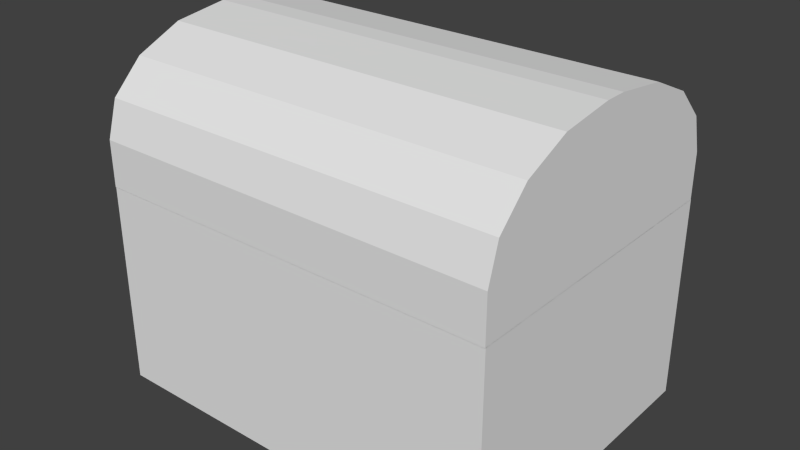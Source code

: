 # Source: Chest.blend  (saved by Blender 2.72.0; exported with 4.5.12 LTS)
import bpy
from mathutils import Matrix  # noqa: F401  (used for matrix-valued properties, if any)

bpy.ops.wm.read_factory_settings(use_empty=True)
scene = bpy.context.scene
scene.name = 'Scene'

# ---- collections
col_collection_1 = bpy.data.collections.new('Collection 1'); scene.collection.children.link(col_collection_1)

# ---- world
world_world = bpy.data.worlds.new('World'); scene.world = world_world
world_world.color = (0.05088, 0.05088, 0.05088)
world_world.use_sun_shadow = False
world_world.sun_shadow_jitter_overblur = 0.0
world_world.cycles.sampling_method = 'MANUAL'
world_world.cycles.sample_map_resolution = 256

# ---- meshes
me_body = bpy.data.meshes.new('Body')
me_body.from_pydata([(0.5, 0.375, 0.003212), (0.5, -0.375, 0.003212), (-0.5, -0.375, 0.003212), (-0.5, 0.375, 0.003212), (0.5, 0.375, 0.5032), (0.5, -0.375, 0.5032), (-0.5, -0.375, 0.5032), (-0.5, 0.375, 0.5032), (0.4336, 0.3252, 0.5032), (0.4336, -0.3252, 0.5032), (-0.4336, -0.3252, 0.5032), (-0.4336, 0.3252, 0.5032), (0.4336, 0.3252, 0.08025), (0.4336, -0.3252, 0.08025), (-0.4336, -0.3252, 0.08025), (-0.4336, 0.3252, 0.08025)], [], [(4, 5, 1, 0), (5, 6, 2, 1), (6, 7, 3, 2), (7, 4, 0, 3), (0, 1, 2, 3), (4, 7, 11, 8), (8, 11, 15, 12), (7, 6, 10, 11), (6, 5, 9, 10), (5, 4, 8, 9), (15, 14, 13, 12), (11, 10, 14, 15), (10, 9, 13, 14), (9, 8, 12, 13)])
me_body.use_remesh_preserve_volume = False
me_body.use_remesh_preserve_attributes = False
me_body.use_mirror_vertex_groups = False
me_body.update()
me_cube_002 = bpy.data.meshes.new('Cube.002')
me_cube_002.from_pydata([(-0.5, -0.75, -0.001052), (-0.5, 0.0, -0.001052), (0.5, 0.0, -0.001052), (0.5, -0.75, -0.001052), (-0.5, -0.75, 0.1108), (-0.5, -0.402, 0.3428), (-0.5, -0.7235, 0.1996), (-0.5, -0.6481, 0.2748), (-0.5, -0.5352, 0.3251), (-0.5, -0.348, 0.3428), (-0.5, 0.0, 0.1108), (-0.5, -0.2148, 0.3251), (-0.5, -0.1019, 0.2748), (-0.5, -0.02649, 0.1996), (0.5, 0.0, 0.1108), (0.5, -0.348, 0.3428), (0.5, -0.02649, 0.1996), (0.5, -0.1019, 0.2748), (0.5, -0.2148, 0.3251), (0.5, -0.402, 0.3428), (0.5, -0.75, 0.1108), (0.5, -0.5352, 0.3251), (0.5, -0.6481, 0.2748), (0.5, -0.7235, 0.1996), (-0.4734, -0.7301, 0.0101), (-0.4734, -0.01993, 0.0101), (0.4734, -0.01993, 0.0101), (0.4734, -0.7301, 0.0101), (-0.4734, -0.7301, 0.116), (-0.4734, -0.4006, 0.3356), (-0.4734, -0.705, 0.2001), (-0.4734, -0.6336, 0.2713), (-0.4734, -0.5267, 0.3189), (-0.4734, -0.3494, 0.3356), (-0.4734, -0.01993, 0.116), (-0.4734, -0.2233, 0.3189), (-0.4734, -0.1164, 0.2713), (-0.4734, -0.04501, 0.2001), (0.4734, -0.01993, 0.116), (0.4734, -0.3494, 0.3356), (0.4734, -0.04501, 0.2001), (0.4734, -0.1164, 0.2713), (0.4734, -0.2233, 0.3189), (0.4734, -0.4006, 0.3356), (0.4734, -0.7301, 0.116), (0.4734, -0.5267, 0.3189), (0.4734, -0.6336, 0.2713), (0.4734, -0.705, 0.2001)], [], [(19, 15, 9, 5), (14, 16, 17, 18, 15, 19, 21, 22, 23, 20, 3, 2), (4, 6, 7, 8, 5, 9, 11, 12, 13, 10, 1, 0), (43, 29, 33, 39), (10, 14, 2, 1), (9, 15, 18, 11), (11, 18, 17, 12), (12, 17, 16, 13), (13, 16, 14, 10), (19, 5, 8, 21), (21, 8, 7, 22), (22, 7, 6, 23), (23, 6, 4, 20), (20, 4, 0, 3), (38, 26, 27, 44, 47, 46, 45, 43, 39, 42, 41, 40), (28, 24, 25, 34, 37, 36, 35, 33, 29, 32, 31, 30), (34, 25, 26, 38), (33, 35, 42, 39), (35, 36, 41, 42), (36, 37, 40, 41), (37, 34, 38, 40), (43, 45, 32, 29), (45, 46, 31, 32), (46, 47, 30, 31), (47, 44, 28, 30), (44, 27, 24, 28), (0, 24, 27, 3), (3, 27, 26, 2), (2, 26, 25, 1), (1, 25, 24, 0)])
me_cube_002.use_remesh_preserve_volume = False
me_cube_002.use_remesh_preserve_attributes = False
me_cube_002.use_mirror_vertex_groups = False
me_cube_002.update()

# ---- objects
ob_chest = bpy.data.objects.new('Chest', me_body)
ob_lid = bpy.data.objects.new('Lid', me_cube_002)

# ---- transforms, parenting, visibility, modifiers, constraints
ob_chest.location = (0.0, 0.0, 0.0)
ob_chest.lineart.crease_threshold = 0.0
ob_lid.parent = ob_chest
ob_lid.location = (-5.615e-08, 0.3738, 0.5032)
ob_lid.lineart.crease_threshold = 0.0

# ---- collection membership
col_collection_1.objects.link(ob_chest)
col_collection_1.objects.link(ob_lid)

# ---- scene / render settings (as saved in the file)
scene.frame_start = 1; scene.frame_end = 50; scene.frame_set(0)
scene.render.engine = 'BLENDER_EEVEE_NEXT'
scene.render.resolution_percentage = 50
scene.render.dither_intensity = 0.0
scene.cycles.use_denoising = False
scene.cycles.samples = 10
scene.cycles.sampling_pattern = 'TABULATED_SOBOL'
scene.cycles.light_sampling_threshold = 0.0
scene.cycles.use_adaptive_sampling = False
scene.cycles.use_light_tree = False
scene.cycles.blur_glossy = 0.0
scene.cycles.pixel_filter_type = 'GAUSSIAN'
scene.cycles.sample_clamp_indirect = 0.0
scene.view_settings.view_transform = 'Standard'
bpy.context.view_layer.update()

# ---- added for rendering (the .blend has no active camera and no usable light): camera, sun
cam_auto = bpy.data.cameras.new('AutoCamera')
cam_auto.lens = 50.0
cam_auto.sensor_width = 36.0
cam_auto.clip_end = 1000.0
ob_auto_camera = bpy.data.objects.new('AutoCamera', cam_auto)
scene.collection.objects.link(ob_auto_camera)
ob_auto_camera.location = (1.39537, -1.67503, 1.5409)
ob_auto_camera.rotation_euler = (1.09748, -7.21219e-08, 0.694738)
scene.camera = ob_auto_camera
light_auto_sun = bpy.data.lights.new('AutoSun', 'SUN')
light_auto_sun.energy = 3.0
light_auto_sun.angle = 0.0523599
ob_auto_sun = bpy.data.objects.new('AutoSun', light_auto_sun)
scene.collection.objects.link(ob_auto_sun)
ob_auto_sun.rotation_euler = (0.872665, 0.174533, 0.523599)
bpy.context.view_layer.update()
